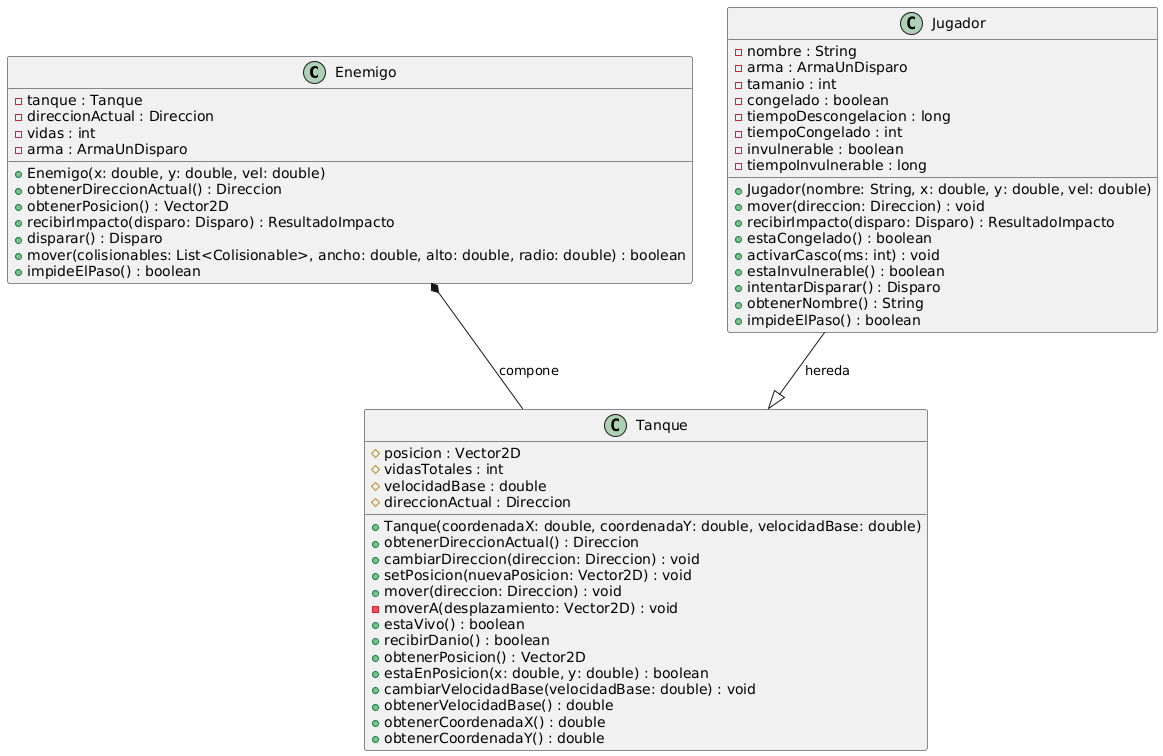

The diagram above was rendered by PlantUML. Its source (embedded in the PNG):
@startuml
class Enemigo {
  -tanque : Tanque
  -direccionActual : Direccion
  -vidas : int
  -arma : ArmaUnDisparo
  +Enemigo(x: double, y: double, vel: double)
  +obtenerDireccionActual() : Direccion
  +obtenerPosicion() : Vector2D
  +recibirImpacto(disparo: Disparo) : ResultadoImpacto
  +disparar() : Disparo
  +mover(colisionables: List<Colisionable>, ancho: double, alto: double, radio: double) : boolean
  +impideElPaso() : boolean
}

class Jugador {
  -nombre : String
  -arma : ArmaUnDisparo
  -tamanio : int
  -congelado : boolean
  -tiempoDescongelacion : long
  -tiempoCongelado : int
  -invulnerable : boolean
  -tiempoInvulnerable : long
  +Jugador(nombre: String, x: double, y: double, vel: double)
  +mover(direccion: Direccion) : void
  +recibirImpacto(disparo: Disparo) : ResultadoImpacto
  +estaCongelado() : boolean
  +activarCasco(ms: int) : void
  +estaInvulnerable() : boolean
  +intentarDisparar() : Disparo
  +obtenerNombre() : String
  +impideElPaso() : boolean
}



class Tanque {
  #posicion : Vector2D
  #vidasTotales : int
  #velocidadBase : double
  #direccionActual : Direccion

  +Tanque(coordenadaX: double, coordenadaY: double, velocidadBase: double)
  +obtenerDireccionActual() : Direccion
  +cambiarDireccion(direccion: Direccion) : void
  +setPosicion(nuevaPosicion: Vector2D) : void
  +mover(direccion: Direccion) : void
  -moverA(desplazamiento: Vector2D) : void
  +estaVivo() : boolean
  +recibirDanio() : boolean
  +obtenerPosicion() : Vector2D
  +estaEnPosicion(x: double, y: double) : boolean
  +cambiarVelocidadBase(velocidadBase: double) : void
  +obtenerVelocidadBase() : double
  +obtenerCoordenadaX() : double
  +obtenerCoordenadaY() : double
}
Jugador --|> Tanque:hereda
Enemigo *-- Tanque:compone
@enduml